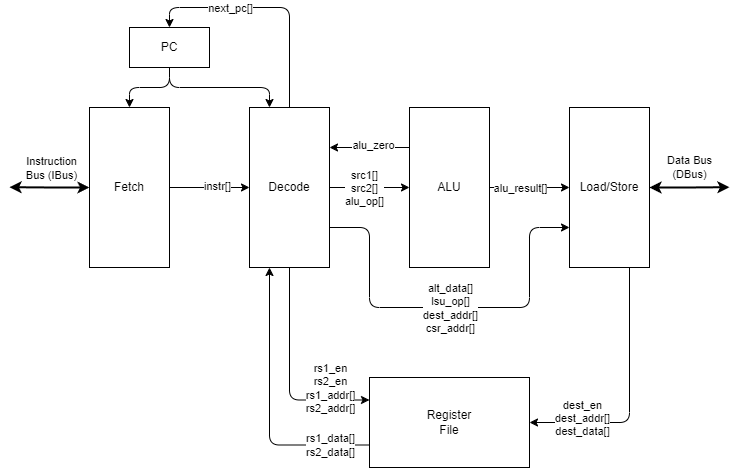

The diagram above was exported from draw.io. Its source (the exported page's mxGraphModel, read from the mxfile embedded in the PNG):
<mxGraphModel dx="1000" dy="596" grid="1" gridSize="10" guides="1" tooltips="1" connect="1" arrows="1" fold="1" page="1" pageScale="1" pageWidth="1100" pageHeight="850" background="#ffffff" math="0" shadow="0">
  <root>
    <mxCell id="0" />
    <mxCell id="1" parent="0" />
    <mxCell id="71" style="edgeStyle=orthogonalEdgeStyle;html=1;exitX=1;exitY=0.5;exitDx=0;exitDy=0;entryX=0;entryY=0.5;entryDx=0;entryDy=0;" parent="1" source="2" target="3" edge="1">
      <mxGeometry relative="1" as="geometry" />
    </mxCell>
    <mxCell id="72" value="instr[]" style="edgeLabel;html=1;align=center;verticalAlign=middle;resizable=0;points=[];" parent="71" vertex="1" connectable="0">
      <mxGeometry x="-0.1625" y="2" relative="1" as="geometry">
        <mxPoint x="13" as="offset" />
      </mxGeometry>
    </mxCell>
    <mxCell id="173" style="edgeStyle=orthogonalEdgeStyle;html=1;exitX=0;exitY=0.5;exitDx=0;exitDy=0;startArrow=classic;startFill=1;strokeWidth=2;" parent="1" source="2" edge="1">
      <mxGeometry relative="1" as="geometry">
        <mxPoint x="160" y="399.6896551724137" as="targetPoint" />
      </mxGeometry>
    </mxCell>
    <mxCell id="175" value="Instruction&lt;br&gt;Bus (IBus)" style="edgeLabel;html=1;align=center;verticalAlign=middle;resizable=0;points=[];" parent="173" vertex="1" connectable="0">
      <mxGeometry x="-0.2155" y="-2" relative="1" as="geometry">
        <mxPoint x="-8" y="-18" as="offset" />
      </mxGeometry>
    </mxCell>
    <mxCell id="2" value="Fetch" style="rounded=0;whiteSpace=wrap;html=1;" parent="1" vertex="1">
      <mxGeometry x="240" y="320" width="80" height="160" as="geometry" />
    </mxCell>
    <mxCell id="85" style="edgeStyle=orthogonalEdgeStyle;html=1;exitX=0.5;exitY=1;exitDx=0;exitDy=0;entryX=0;entryY=0.25;entryDx=0;entryDy=0;" parent="1" source="3" target="8" edge="1">
      <mxGeometry relative="1" as="geometry">
        <Array as="points">
          <mxPoint x="440" y="613" />
        </Array>
      </mxGeometry>
    </mxCell>
    <mxCell id="89" style="edgeStyle=orthogonalEdgeStyle;html=1;exitX=1;exitY=0.75;exitDx=0;exitDy=0;entryX=0;entryY=0.75;entryDx=0;entryDy=0;" parent="1" source="3" target="5" edge="1">
      <mxGeometry relative="1" as="geometry">
        <Array as="points">
          <mxPoint x="520" y="440" />
          <mxPoint x="520" y="520" />
          <mxPoint x="680" y="520" />
          <mxPoint x="680" y="440" />
        </Array>
      </mxGeometry>
    </mxCell>
    <mxCell id="95" value="alt_data[]&lt;br&gt;lsu_op[]&lt;br&gt;dest_addr[]&lt;br&gt;csr_addr[]" style="edgeLabel;html=1;align=center;verticalAlign=middle;resizable=0;points=[];" parent="89" vertex="1" connectable="0">
      <mxGeometry x="0.1272" y="1" relative="1" as="geometry">
        <mxPoint x="-25" y="1" as="offset" />
      </mxGeometry>
    </mxCell>
    <mxCell id="90" style="edgeStyle=orthogonalEdgeStyle;html=1;exitX=1;exitY=0.5;exitDx=0;exitDy=0;entryX=0;entryY=0.5;entryDx=0;entryDy=0;" parent="1" source="3" target="62" edge="1">
      <mxGeometry relative="1" as="geometry" />
    </mxCell>
    <mxCell id="94" value="src1[]&lt;br&gt;src2[]&lt;br&gt;alu_op[]" style="edgeLabel;html=1;align=center;verticalAlign=middle;resizable=0;points=[];" parent="90" vertex="1" connectable="0">
      <mxGeometry x="0.2858" y="-2" relative="1" as="geometry">
        <mxPoint x="-17" y="-2" as="offset" />
      </mxGeometry>
    </mxCell>
    <mxCell id="3" value="Decode" style="rounded=0;whiteSpace=wrap;html=1;" parent="1" vertex="1">
      <mxGeometry x="400" y="320" width="80" height="160" as="geometry" />
    </mxCell>
    <mxCell id="101" style="edgeStyle=orthogonalEdgeStyle;html=1;exitX=0.75;exitY=1;exitDx=0;exitDy=0;entryX=1;entryY=0.5;entryDx=0;entryDy=0;" parent="1" source="5" target="8" edge="1">
      <mxGeometry relative="1" as="geometry" />
    </mxCell>
    <mxCell id="103" value="dest_en&lt;br&gt;dest_addr[]&lt;br&gt;dest_data[]" style="edgeLabel;html=1;align=center;verticalAlign=middle;resizable=0;points=[];" parent="101" vertex="1" connectable="0">
      <mxGeometry x="0.4752" y="4" relative="1" as="geometry">
        <mxPoint x="-15" y="-9" as="offset" />
      </mxGeometry>
    </mxCell>
    <mxCell id="174" style="edgeStyle=orthogonalEdgeStyle;html=1;exitX=1;exitY=0.5;exitDx=0;exitDy=0;strokeWidth=2;startArrow=classic;startFill=1;" parent="1" source="5" edge="1">
      <mxGeometry relative="1" as="geometry">
        <mxPoint x="880" y="399.6896551724137" as="targetPoint" />
      </mxGeometry>
    </mxCell>
    <mxCell id="176" value="Data Bus&lt;br&gt;(DBus)" style="edgeLabel;html=1;align=center;verticalAlign=middle;resizable=0;points=[];" parent="174" vertex="1" connectable="0">
      <mxGeometry x="0.2326" relative="1" as="geometry">
        <mxPoint x="-9" y="-20" as="offset" />
      </mxGeometry>
    </mxCell>
    <mxCell id="5" value="Load/Store" style="rounded=0;whiteSpace=wrap;html=1;" parent="1" vertex="1">
      <mxGeometry x="720" y="320" width="80" height="160" as="geometry" />
    </mxCell>
    <mxCell id="78" style="edgeStyle=orthogonalEdgeStyle;html=1;exitX=0;exitY=0.75;exitDx=0;exitDy=0;entryX=0.25;entryY=1;entryDx=0;entryDy=0;" parent="1" source="8" target="3" edge="1">
      <mxGeometry relative="1" as="geometry">
        <Array as="points">
          <mxPoint x="420" y="658" />
        </Array>
      </mxGeometry>
    </mxCell>
    <mxCell id="80" value="rs1_en&lt;br&gt;rs2_en&lt;br&gt;rs1_addr[]&lt;br&gt;rs2_addr[]" style="edgeLabel;html=1;align=center;verticalAlign=middle;resizable=0;points=[];" parent="78" vertex="1" connectable="0">
      <mxGeometry x="-0.7953" relative="1" as="geometry">
        <mxPoint x="-12" y="-57" as="offset" />
      </mxGeometry>
    </mxCell>
    <mxCell id="93" value="rs1_data[]&lt;br&gt;rs2_data[]" style="edgeLabel;html=1;align=center;verticalAlign=middle;resizable=0;points=[];" parent="78" vertex="1" connectable="0">
      <mxGeometry x="-0.801" relative="1" as="geometry">
        <mxPoint x="-12" as="offset" />
      </mxGeometry>
    </mxCell>
    <mxCell id="8" value="Register&lt;br&gt;File" style="rounded=0;whiteSpace=wrap;html=1;" parent="1" vertex="1">
      <mxGeometry x="520" y="590" width="160" height="90" as="geometry" />
    </mxCell>
    <mxCell id="81" style="edgeStyle=orthogonalEdgeStyle;html=1;exitX=0.5;exitY=1;exitDx=0;exitDy=0;entryX=0.5;entryY=0;entryDx=0;entryDy=0;" parent="1" source="9" target="2" edge="1">
      <mxGeometry relative="1" as="geometry" />
    </mxCell>
    <mxCell id="82" style="edgeStyle=orthogonalEdgeStyle;html=1;exitX=0.5;exitY=1;exitDx=0;exitDy=0;entryX=0.25;entryY=0;entryDx=0;entryDy=0;" parent="1" source="9" target="3" edge="1">
      <mxGeometry relative="1" as="geometry" />
    </mxCell>
    <mxCell id="9" value="PC" style="rounded=0;whiteSpace=wrap;html=1;" parent="1" vertex="1">
      <mxGeometry x="280" y="240" width="80" height="40" as="geometry" />
    </mxCell>
    <mxCell id="87" style="html=1;exitX=0;exitY=0.25;exitDx=0;exitDy=0;entryX=1;entryY=0.25;entryDx=0;entryDy=0;" parent="1" source="62" target="3" edge="1">
      <mxGeometry relative="1" as="geometry" />
    </mxCell>
    <mxCell id="88" value="alu_zero" style="edgeLabel;html=1;align=center;verticalAlign=middle;resizable=0;points=[];" parent="87" vertex="1" connectable="0">
      <mxGeometry x="-0.075" y="-3" relative="1" as="geometry">
        <mxPoint as="offset" />
      </mxGeometry>
    </mxCell>
    <mxCell id="96" style="edgeStyle=orthogonalEdgeStyle;html=1;exitX=1;exitY=0.5;exitDx=0;exitDy=0;entryX=0;entryY=0.5;entryDx=0;entryDy=0;" parent="1" source="62" target="5" edge="1">
      <mxGeometry relative="1" as="geometry" />
    </mxCell>
    <mxCell id="97" value="alu_result[]" style="edgeLabel;html=1;align=center;verticalAlign=middle;resizable=0;points=[];" parent="96" vertex="1" connectable="0">
      <mxGeometry x="0.2828" relative="1" as="geometry">
        <mxPoint x="-21" as="offset" />
      </mxGeometry>
    </mxCell>
    <mxCell id="62" value="ALU" style="rounded=0;whiteSpace=wrap;html=1;fillColor=default;" parent="1" vertex="1">
      <mxGeometry x="560" y="320" width="80" height="160" as="geometry" />
    </mxCell>
    <mxCell id="113" style="edgeStyle=orthogonalEdgeStyle;html=1;entryX=0.5;entryY=0;entryDx=0;entryDy=0;exitX=0.5;exitY=0;exitDx=0;exitDy=0;" parent="1" source="3" target="9" edge="1">
      <mxGeometry relative="1" as="geometry">
        <mxPoint x="320" y="160" as="sourcePoint" />
        <Array as="points">
          <mxPoint x="440" y="220" />
          <mxPoint x="320" y="220" />
        </Array>
      </mxGeometry>
    </mxCell>
    <mxCell id="114" value="next_pc[]" style="edgeLabel;html=1;align=center;verticalAlign=middle;resizable=0;points=[];" parent="113" vertex="1" connectable="0">
      <mxGeometry x="0.5202" y="1" relative="1" as="geometry">
        <mxPoint x="22" y="-1" as="offset" />
      </mxGeometry>
    </mxCell>
  </root>
</mxGraphModel>